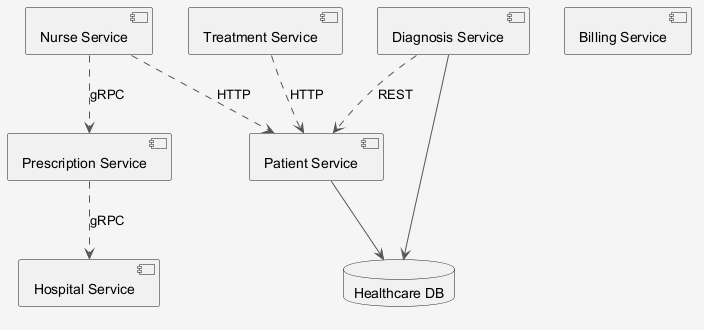

The diagram above was rendered by PlantUML. Its source (embedded in the PNG):
@startuml
skinparam shadowing false
skinparam backgroundColor #F5F5F5
skinparam ArrowColor #555555
component "Prescription Service" as C_PrescriptionService
component "Nurse Service" as C_NurseService
component "Diagnosis Service" as C_DiagnosisService
component "Hospital Service" as C_HospitalService
component "Billing Service" as C_BillingService
component "Treatment Service" as C_TreatmentService
component "Patient Service" as C_PatientService
database "Healthcare DB" as DB_healthcare
C_DiagnosisService --> DB_healthcare
C_PatientService --> DB_healthcare
C_TreatmentService ..> C_PatientService : HTTP
C_NurseService ..> C_PatientService : HTTP
C_PrescriptionService ..> C_HospitalService : gRPC
C_NurseService ..> C_PrescriptionService : gRPC
C_DiagnosisService ..> C_PatientService : REST
@enduml